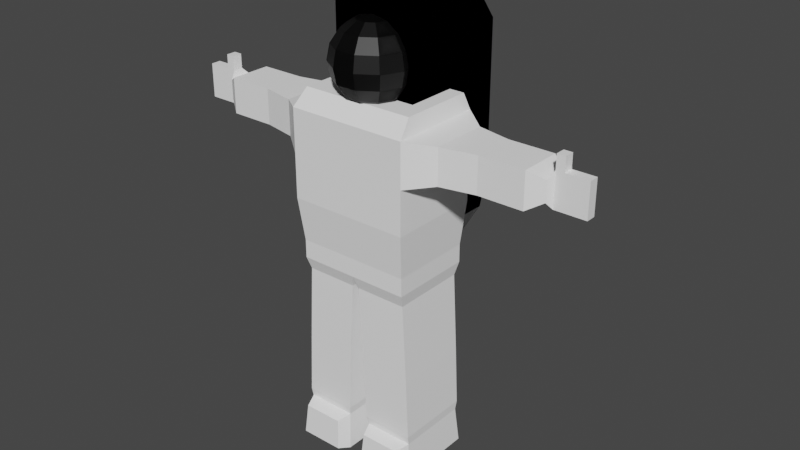 # Source: astronaut.blend  (saved by Blender 3.2.14; exported with 4.5.12 LTS)
import bpy
from mathutils import Matrix  # noqa: F401  (used for matrix-valued properties, if any)

bpy.ops.wm.read_factory_settings(use_empty=True)
scene = bpy.context.scene
scene.name = 'Scene'

# ---- collections
col_collection = bpy.data.collections.new('Collection'); scene.collection.children.link(col_collection)

# ---- materials (node trees are filled in below, after node groups)
mat_suit = bpy.data.materials.new('Suit')
mat_suit.use_transparent_shadow = False
mat_head = bpy.data.materials.new('Head')
mat_head.use_transparent_shadow = False

# ---- material node trees
mat_suit.use_nodes = True; mat_suit.node_tree.nodes.clear()
_N = mat_suit.node_tree.nodes; _L = mat_suit.node_tree.links
n0 = _N.new('ShaderNodeBsdfPrincipled'); n0.name = 'Principled BSDF'; n0.location = (10, 300)
n0.distribution = 'GGX'
n0.subsurface_method = 'RANDOM_WALK_SKIN'
n0.inputs[0].default_value = (1.0, 1.0, 1.0, 1.0)
n0.inputs[3].default_value = 1.45
n0.inputs[27].default_value = (0.0, 0.0, 0.0, 1.0)
n0.inputs[28].default_value = 1.0
n1 = _N.new('ShaderNodeOutputMaterial'); n1.name = 'Material Output'; n1.location = (300, 300)
_L.new(n0.outputs[0], n1.inputs[0])
n1.is_active_output = True
mat_head.use_nodes = True; mat_head.node_tree.nodes.clear()
_N = mat_head.node_tree.nodes; _L = mat_head.node_tree.links
n0 = _N.new('ShaderNodeBsdfPrincipled'); n0.name = 'Principled BSDF'; n0.location = (10, 300)
n0.distribution = 'GGX'
n0.subsurface_method = 'RANDOM_WALK_SKIN'
n0.inputs[0].default_value = (0.0, 0.0, 0.0, 1.0)
n0.inputs[3].default_value = 1.45
n0.inputs[27].default_value = (0.0, 0.0, 0.0, 1.0)
n0.inputs[28].default_value = 1.0
n1 = _N.new('ShaderNodeOutputMaterial'); n1.name = 'Material Output'; n1.location = (300, 300)
_L.new(n0.outputs[0], n1.inputs[0])
n1.is_active_output = True

# ---- world
world_world = bpy.data.worlds.new('World'); scene.world = world_world
world_world.use_nodes = True; world_world.node_tree.nodes.clear()
_N = world_world.node_tree.nodes; _L = world_world.node_tree.links
n0 = _N.new('ShaderNodeOutputWorld'); n0.name = 'World Output'; n0.location = (300, 300)
n1 = _N.new('ShaderNodeBackground'); n1.name = 'Background'; n1.location = (10, 300)
n1.inputs[0].default_value = (0.05088, 0.05088, 0.05088, 1.0)
_L.new(n1.outputs[0], n0.inputs[0])
n0.is_active_output = True
world_world.color = (0.05088, 0.05088, 0.05088)
world_world.use_sun_shadow = False
world_world.sun_shadow_jitter_overblur = 0.0

# ---- meshes
me_cube_003 = bpy.data.meshes.new('Cube.003')
me_cube_003.from_pydata([(0.2392, -0.1571, 0.9074), (0.2531, -0.1786, 1.455), (0.2392, 0.192, 0.9074), (0.2531, 0.2135, 1.455), (0.0, 0.192, 0.9074), (0.0, 0.2135, 1.455), (0.0, -0.1571, 0.9074), (0.0, -0.1786, 1.455), (0.2531, 0.2135, 1.273), (0.2531, 0.2135, 1.09), (0.2531, -0.1786, 1.273), (0.2531, -0.1786, 1.09), (0.0, -0.1786, 1.273), (0.0, -0.1786, 1.09), (0.0, 0.2135, 1.273), (0.0, 0.2135, 1.09), (0.2531, 0.2135, 1.455), (0.2531, -0.1786, 1.455), (0.2531, 0.2135, 1.273), (0.2531, -0.1786, 1.273), (0.2531, 0.2135, 1.455), (0.2531, -0.1786, 1.455), (0.2531, 0.2135, 1.273), (0.2531, -0.1786, 1.273), (0.3542, 0.1361, 1.438), (0.3542, -0.1012, 1.438), (0.3542, 0.1361, 1.29), (0.3542, -0.1012, 1.29), (0.4981, 0.1057, 1.438), (0.4981, -0.07077, 1.438), (0.4981, 0.1057, 1.29), (0.4981, -0.07077, 1.29), (0.6864, 0.1057, 1.438), (0.6864, -0.07077, 1.438), (0.6864, 0.1057, 1.29), (0.6864, -0.07077, 1.29), (0.7443, 0.06575, 1.405), (0.7443, -0.03085, 1.405), (0.7443, 0.06575, 1.323), (0.7443, -0.03085, 1.323), (0.7575, 0.03806, 1.435), (0.7575, -0.003166, 1.435), (0.7575, 0.03806, 1.293), (0.7575, -0.003166, 1.293), (0.8888, 0.03806, 1.435), (0.8888, -0.003166, 1.435), (0.8888, 0.03806, 1.293), (0.8888, -0.003166, 1.293), (0.7926, -0.003166, 1.293), (0.7926, -0.003166, 1.435), (0.7926, 0.03806, 1.435), (0.7926, 0.03806, 1.293), (0.7575, 0.03806, 1.494), (0.7575, -0.003166, 1.494), (0.7926, -0.003166, 1.494), (0.7926, 0.03806, 1.494), (0.8888, 0.03806, 1.4), (0.8888, 0.03806, 1.364), (0.8888, 0.03806, 1.328), (0.8888, -0.003166, 1.4), (0.8888, -0.003166, 1.364), (0.8888, -0.003166, 1.328), (0.7926, 0.03806, 1.4), (0.7926, 0.03806, 1.364), (0.7926, 0.03806, 1.328), (0.7926, -0.003166, 1.328), (0.7926, -0.003166, 1.364), (0.7926, -0.003166, 1.4), (0.0, 0.2135, 1.455), (0.2531, 0.2135, 1.455), (0.2531, -0.1786, 1.455), (0.0, -0.1786, 1.455), (0.0, 0.1917, 1.521), (0.2388, 0.1917, 1.521), (0.2388, -0.1174, 1.521), (0.0, -0.1174, 1.521), (-0.1771, -0.02121, 1.522), (-0.1771, -0.02121, 1.876), (-0.1771, 0.3331, 1.522), (-0.1771, 0.3331, 1.876), (0.1771, -0.02121, 1.522), (0.1771, -0.02121, 1.876), (0.1771, 0.3331, 1.522), (0.1771, 0.3331, 1.876), (-0.1771, 0.4446, 1.728), (-0.1771, 0.4446, 1.522), (0.1771, 0.4446, 1.522), (0.1771, 0.4446, 1.728), (-0.1771, 0.215, 1.522), (-0.1771, 0.215, 1.876), (0.1771, 0.215, 1.522), (0.1771, 0.215, 1.876), (0.1771, 0.3331, 1.098), (-0.1771, 0.3331, 1.098), (0.1771, 0.215, 1.098), (0.1771, 0.4446, 1.098), (-0.1771, 0.4446, 1.098), (-0.1771, 0.215, 1.098), (0.1771, 0.3331, 0.9709), (-0.1771, 0.3331, 0.9709), (0.1771, 0.215, 0.9709), (0.1771, 0.4031, 0.9709), (-0.1771, 0.4031, 0.9709), (-0.1771, 0.215, 0.9709), (0.1155, 0.2969, 0.8353), (-0.1155, 0.2969, 0.8353), (0.1155, 0.2199, 0.8353), (0.1155, 0.3425, 0.8353), (-0.1155, 0.3425, 0.8353), (-0.1155, 0.2199, 0.8353), (0.03406, 0.02889, 1.801), (0.06293, 0.07382, 1.765), (0.08222, 0.1038, 1.711), (0.089, 0.1144, 1.648), (0.08222, 0.1038, 1.585), (0.06293, 0.07382, 1.532), (0.03406, 0.02889, 1.496), (0.0573, 0.002069, 1.801), (0.1059, 0.02425, 1.765), (0.1383, 0.03908, 1.711), (0.1497, 0.04428, 1.648), (0.1383, 0.03908, 1.585), (0.1059, 0.02425, 1.532), (0.0573, 0.002069, 1.496), (0.06235, -0.03307, 1.801), (0.1152, -0.04067, 1.765), (0.1505, -0.04574, 1.711), (0.1629, -0.04753, 1.648), (0.1505, -0.04574, 1.585), (0.1152, -0.04067, 1.532), (0.06235, -0.03307, 1.496), (0.04761, -0.06535, 1.801), (0.08797, -0.1003, 1.765), (0.1149, -0.1237, 1.711), (0.1244, -0.1319, 1.648), (0.1149, -0.1237, 1.585), (0.08797, -0.1003, 1.532), (0.04761, -0.06535, 1.496), (0.01775, -0.08454, 1.801), (0.03279, -0.1358, 1.765), (0.04285, -0.17, 1.711), (0.04638, -0.182, 1.648), (0.04285, -0.17, 1.585), (0.03279, -0.1358, 1.532), (0.01775, -0.08454, 1.496), (0.0, -0.0241, 1.813), (-0.01775, -0.08454, 1.801), (-0.03279, -0.1358, 1.765), (-0.04285, -0.17, 1.711), (-0.04638, -0.182, 1.648), (-0.04285, -0.17, 1.585), (-0.03279, -0.1358, 1.532), (-0.01775, -0.08454, 1.496), (-0.04761, -0.06535, 1.801), (-0.08797, -0.1003, 1.765), (-0.1149, -0.1237, 1.711), (-0.1244, -0.1319, 1.648), (-0.1149, -0.1237, 1.585), (-0.08797, -0.1003, 1.532), (-0.04761, -0.06535, 1.496), (-0.06235, -0.03307, 1.801), (-0.1152, -0.04067, 1.765), (-0.1505, -0.04574, 1.711), (-0.1629, -0.04753, 1.648), (-0.1505, -0.04574, 1.585), (-0.1152, -0.04067, 1.532), (-0.06235, -0.03307, 1.496), (-0.0573, 0.002069, 1.801), (-0.1059, 0.02425, 1.765), (-0.1383, 0.03908, 1.711), (-0.1497, 0.04428, 1.648), (-0.1383, 0.03908, 1.585), (-0.1059, 0.02425, 1.532), (-0.0573, 0.002069, 1.496), (-0.03406, 0.02889, 1.801), (-0.06293, 0.07382, 1.765), (-0.08222, 0.1038, 1.711), (-0.089, 0.1144, 1.648), (-0.08222, 0.1038, 1.585), (-0.06293, 0.07382, 1.532), (-0.03406, 0.02889, 1.496), (0.0, 0.03889, 1.801), (0.0, 0.0923, 1.765), (0.0, 0.128, 1.711), (0.0, 0.1405, 1.648), (0.0, 0.128, 1.585), (0.0, 0.0923, 1.532), (0.0, 0.03889, 1.496), (0.0, -0.0241, 1.484), (0.532, 0.1057, 1.438), (0.532, 0.1057, 1.29), (0.532, -0.07077, 1.29), (0.532, -0.07077, 1.438), (0.2392, -0.1571, 0.9074), (0.2392, 0.192, 0.9074), (0.0, -0.1571, 0.9074), (0.0, 0.192, 0.9074), (0.2392, -0.1571, 0.8309), (0.2392, 0.192, 0.8309), (0.0, -0.1571, 0.8309), (0.0, 0.192, 0.8309), (0.2296, -0.1394, 0.7782), (0.2296, 0.1743, 0.7782), (0.01473, -0.1394, 0.7782), (0.01473, 0.1743, 0.7782), (0.2591, -0.1394, 0.1939), (0.2591, 0.1743, 0.1939), (0.0442, -0.1394, 0.1939), (0.0442, 0.1743, 0.1939), (0.2567, -0.133, 0.1566), (0.2567, 0.1678, 0.1566), (0.05057, -0.133, 0.1566), (0.05057, 0.1678, 0.1566), (0.2671, -0.1481, 0.001376), (0.2671, 0.183, 0.001376), (0.04017, -0.1481, 0.001376), (0.04017, 0.183, 0.001376), (0.05057, -0.133, 0.1566), (0.2567, -0.133, 0.1566), (0.04017, -0.1481, 0.001376), (0.2671, -0.1481, 0.001376), (0.06996, -0.1869, 0.142), (0.2373, -0.1869, 0.142), (0.06152, -0.1992, 0.01598), (0.2457, -0.1992, 0.01598), (0.02877, -0.1394, 0.518), (0.2437, 0.1743, 0.518), (0.02877, 0.1743, 0.518), (0.2437, -0.1394, 0.518), (0.03297, -0.1394, 0.4401), (0.2479, 0.1743, 0.4401), (0.2479, -0.1394, 0.4401), (0.03297, 0.1743, 0.4401)], [], [(14, 5, 3, 8), (3, 1, 17, 16), (0, 6, 195, 193), (10, 1, 7, 12), (3, 5, 68, 69), (0, 11, 13, 6), (11, 10, 12, 13), (2, 9, 11, 0), (9, 8, 10, 11), (4, 15, 9, 2), (15, 14, 8, 9), (17, 19, 23, 21), (1, 10, 19, 17), (8, 3, 16, 18), (10, 8, 18, 19), (21, 23, 27, 25), (16, 17, 21, 20), (19, 18, 22, 23), (18, 16, 20, 22), (27, 26, 30, 31), (20, 21, 25, 24), (23, 22, 26, 27), (22, 20, 24, 26), (190, 189, 32, 34), (26, 24, 28, 30), (25, 27, 31, 29), (24, 25, 29, 28), (33, 35, 39, 37), (192, 191, 35, 33), (189, 192, 33, 32), (191, 190, 34, 35), (37, 39, 43, 41), (32, 33, 37, 36), (35, 34, 38, 39), (34, 32, 36, 38), (65, 48, 47, 61), (36, 37, 41, 40), (39, 38, 42, 43), (38, 36, 40, 42), (56, 44, 45, 59), (50, 49, 45, 44), (48, 51, 46, 47), (62, 50, 44, 56), (42, 40, 50, 62, 63, 64, 51), (43, 42, 51, 48), (50, 40, 52, 55), (41, 43, 48, 65, 66, 67, 49), (52, 53, 54, 55), (41, 49, 54, 53), (40, 41, 53, 52), (49, 50, 55, 54), (51, 64, 58, 46), (64, 63, 57, 58), (63, 62, 56, 57), (46, 58, 61, 47), (58, 57, 60, 61), (57, 56, 59, 60), (49, 67, 59, 45), (67, 66, 60, 59), (66, 65, 61, 60), (71, 70, 74, 75), (7, 1, 70, 71), (1, 3, 69, 70), (73, 72, 75, 74), (69, 68, 72, 73), (70, 69, 73, 74), (88, 89, 79, 78), (88, 78, 93, 97), (90, 91, 81, 80), (80, 81, 77, 76), (88, 90, 80, 76), (91, 89, 77, 81), (85, 84, 87, 86), (79, 83, 87, 84), (78, 79, 84, 85), (83, 82, 86, 87), (83, 79, 89, 91), (85, 86, 95, 96), (82, 83, 91, 90), (76, 77, 89, 88), (93, 96, 102, 99), (97, 93, 99, 103), (82, 90, 94, 92), (78, 85, 96, 93), (90, 88, 97, 94), (86, 82, 92, 95), (101, 98, 104, 107), (100, 103, 109, 106), (92, 94, 100, 98), (94, 97, 103, 100), (95, 92, 98, 101), (96, 95, 101, 102), (104, 105, 108, 107), (105, 104, 106, 109), (102, 101, 107, 108), (103, 99, 105, 109), (99, 102, 108, 105), (98, 100, 106, 104), (187, 186, 115, 116), (185, 184, 113, 114), (183, 182, 111, 112), (181, 145, 110), (188, 187, 116), (186, 185, 114, 115), (184, 183, 112, 113), (182, 181, 110, 111), (112, 111, 118, 119), (110, 145, 117), (188, 116, 123), (115, 114, 121, 122), (113, 112, 119, 120), (111, 110, 117, 118), (116, 115, 122, 123), (114, 113, 120, 121), (188, 123, 130), (122, 121, 128, 129), (120, 119, 126, 127), (118, 117, 124, 125), (123, 122, 129, 130), (121, 120, 127, 128), (119, 118, 125, 126), (117, 145, 124), (125, 124, 131, 132), (130, 129, 136, 137), (128, 127, 134, 135), (126, 125, 132, 133), (124, 145, 131), (188, 130, 137), (129, 128, 135, 136), (127, 126, 133, 134), (137, 136, 143, 144), (135, 134, 141, 142), (133, 132, 139, 140), (131, 145, 138), (188, 137, 144), (136, 135, 142, 143), (134, 133, 140, 141), (132, 131, 138, 139), (138, 145, 146), (188, 144, 152), (143, 142, 150, 151), (141, 140, 148, 149), (139, 138, 146, 147), (144, 143, 151, 152), (142, 141, 149, 150), (140, 139, 147, 148), (151, 150, 157, 158), (149, 148, 155, 156), (147, 146, 153, 154), (152, 151, 158, 159), (150, 149, 156, 157), (148, 147, 154, 155), (146, 145, 153), (188, 152, 159), (159, 158, 165, 166), (157, 156, 163, 164), (155, 154, 161, 162), (153, 145, 160), (188, 159, 166), (158, 157, 164, 165), (156, 155, 162, 163), (154, 153, 160, 161), (164, 163, 170, 171), (162, 161, 168, 169), (160, 145, 167), (188, 166, 173), (165, 164, 171, 172), (163, 162, 169, 170), (161, 160, 167, 168), (166, 165, 172, 173), (188, 173, 180), (172, 171, 178, 179), (170, 169, 176, 177), (168, 167, 174, 175), (173, 172, 179, 180), (171, 170, 177, 178), (169, 168, 175, 176), (167, 145, 174), (177, 176, 183, 184), (175, 174, 181, 182), (180, 179, 186, 187), (178, 177, 184, 185), (176, 175, 182, 183), (174, 145, 181), (188, 180, 187), (179, 178, 185, 186), (31, 30, 190, 191), (28, 29, 192, 189), (29, 31, 191, 192), (30, 28, 189, 190), (193, 195, 199, 197), (4, 2, 194, 196), (2, 0, 193, 194), (198, 197, 201, 202), (196, 194, 198, 200), (194, 193, 197, 198), (232, 230, 206, 208), (197, 199, 203, 201), (200, 198, 202, 204), (208, 206, 210, 212), (230, 231, 205, 206), (231, 229, 207, 205), (215, 213, 220, 219), (206, 205, 209, 210), (207, 208, 212, 211), (205, 207, 211, 209), (216, 214, 213, 215), (212, 210, 214, 216), (210, 209, 213, 214), (211, 212, 216, 215), (229, 232, 208, 207), (199, 200, 204, 203), (217, 219, 223, 221), (209, 211, 217, 218), (211, 215, 219, 217), (213, 209, 218, 220), (222, 221, 223, 224), (218, 217, 221, 222), (220, 218, 222, 224), (219, 220, 224, 223), (203, 204, 227, 225), (201, 203, 225, 228), (202, 201, 228, 226), (204, 202, 226, 227), (225, 227, 232, 229), (228, 225, 229, 231), (226, 228, 231, 230), (227, 226, 230, 232)])
me_cube_003.polygons.foreach_set('material_index', [0, 0, 0, 0, 0, 0, 0, 0, 0, 0, 0, 0, 0, 0, 0, 0, 0, 0, 0, 0, 0, 0, 0, 0, 0, 0, 0, 0, 0, 0, 0, 0, 0, 0, 0, 0, 0, 0, 0, 0, 0, 0, 0, 0, 0, 0, 0, 0, 0, 0, 0, 0, 0, 0, 0, 0, 0, 0, 0, 0, 0, 0, 0, 0, 0, 0, 0, 0, 0, 0, 0, 0, 0, 0, 0, 0, 0, 0, 0, 0, 0, 0, 0, 0, 0, 0, 0, 0, 0, 0, 0, 0, 0, 0, 0, 0, 0, 0, 1, 1, 1, 1, 1, 1, 1, 1, 1, 1, 1, 1, 1, 1, 1, 1, 1, 1, 1, 1, 1, 1, 1, 1, 1, 1, 1, 1, 1, 1, 1, 1, 1, 1, 1, 1, 1, 1, 1, 1, 1, 1, 1, 1, 1, 1, 1, 1, 1, 1, 1, 1, 1, 1, 1, 1, 1, 1, 1, 1, 1, 1, 1, 1, 1, 1, 1, 1, 1, 1, 1, 1, 1, 1, 1, 1, 1, 1, 1, 1, 1, 1, 1, 1, 1, 1, 1, 1, 0, 0, 0, 0, 0, 0, 0, 0, 0, 0, 0, 0, 0, 0, 0, 0, 0, 0, 0, 0, 0, 0, 0, 0, 0, 0, 0, 0, 0, 0, 0, 0, 0, 0, 0, 0, 0, 0, 0, 0, 0, 0])
_uv = me_cube_003.uv_layers.new(name='UVMap')
_uv.uv.foreach_set('vector', [0.5417, 0.375, 0.625, 0.375, 0.625, 0.5, 0.5417, 0.5, 0.625, 0.5, 0.625, 0.75, 0.625, 0.75, 0.625, 0.5, 0.375, 0.75, 0.375, 0.875, 0.375, 0.875, 0.375, 0.75, 0.5417, 0.75, 0.625, 0.75, 0.625, 0.875, 0.5417, 0.875, 0.625, 0.5, 0.625, 0.375, 0.625, 0.375, 0.625, 0.5, 0.375, 0.75, 0.4583, 0.75, 0.4583, 0.875, 0.375, 0.875, 0.4583, 0.75, 0.5417, 0.75, 0.5417, 0.875, 0.4583, 0.875, 0.375, 0.5, 0.4583, 0.5, 0.4583, 0.75, 0.375, 0.75, 0.4583, 0.5, 0.5417, 0.5, 0.5417, 0.75, 0.4583, 0.75, 0.375, 0.375, 0.4583, 0.375, 0.4583, 0.5, 0.375, 0.5, 0.4583, 0.375, 0.5417, 0.375, 0.5417, 0.5, 0.4583, 0.5, 0.625, 0.75, 0.5417, 0.75, 0.5417, 0.75, 0.625, 0.75, 0.625, 0.75, 0.5417, 0.75, 0.5417, 0.75, 0.625, 0.75, 0.5417, 0.5, 0.625, 0.5, 0.625, 0.5, 0.5417, 0.5, 0.5417, 0.75, 0.5417, 0.5, 0.5417, 0.5, 0.5417, 0.75, 0.625, 0.75, 0.5417, 0.75, 0.5417, 0.75, 0.625, 0.75, 0.625, 0.5, 0.625, 0.75, 0.625, 0.75, 0.625, 0.5, 0.5417, 0.75, 0.5417, 0.5, 0.5417, 0.5, 0.5417, 0.75, 0.5417, 0.5, 0.625, 0.5, 0.625, 0.5, 0.5417, 0.5, 0.5417, 0.75, 0.5417, 0.5, 0.5417, 0.5, 0.5417, 0.75, 0.625, 0.5, 0.625, 0.75, 0.625, 0.75, 0.625, 0.5, 0.5417, 0.75, 0.5417, 0.5, 0.5417, 0.5, 0.5417, 0.75, 0.5417, 0.5, 0.625, 0.5, 0.625, 0.5, 0.5417, 0.5, 0.5417, 0.5, 0.625, 0.5, 0.625, 0.5, 0.5417, 0.5, 0.5417, 0.5, 0.625, 0.5, 0.625, 0.5, 0.5417, 0.5, 0.625, 0.75, 0.5417, 0.75, 0.5417, 0.75, 0.625, 0.75, 0.625, 0.5, 0.625, 0.75, 0.625, 0.75, 0.625, 0.5, 0.625, 0.75, 0.5417, 0.75, 0.5417, 0.75, 0.625, 0.75, 0.625, 0.75, 0.5417, 0.75, 0.5417, 0.75, 0.625, 0.75, 0.625, 0.5, 0.625, 0.75, 0.625, 0.75, 0.625, 0.5, 0.5417, 0.75, 0.5417, 0.5, 0.5417, 0.5, 0.5417, 0.75, 0.625, 0.75, 0.5417, 0.75, 0.5417, 0.75, 0.625, 0.75, 0.625, 0.5, 0.625, 0.75, 0.625, 0.75, 0.625, 0.5, 0.5417, 0.75, 0.5417, 0.5, 0.5417, 0.5, 0.5417, 0.75, 0.5417, 0.5, 0.625, 0.5, 0.625, 0.5, 0.5417, 0.5, 0.5625, 0.75, 0.5417, 0.75, 0.5417, 0.75, 0.5625, 0.75, 0.625, 0.5, 0.625, 0.75, 0.625, 0.75, 0.625, 0.5, 0.5417, 0.75, 0.5417, 0.5, 0.5417, 0.5, 0.5417, 0.75, 0.5417, 0.5, 0.625, 0.5, 0.625, 0.5, 0.5417, 0.5, 0.6042, 0.5, 0.625, 0.5, 0.625, 0.75, 0.6042, 0.75, 0.625, 0.5, 0.625, 0.75, 0.625, 0.75, 0.625, 0.5, 0.5417, 0.75, 0.5417, 0.5, 0.5417, 0.5, 0.5417, 0.75, 0.6042, 0.5, 0.625, 0.5, 0.625, 0.5, 0.6042, 0.5, 0.5417, 0.5, 0.625, 0.5, 0.625, 0.5, 0.6042, 0.5, 0.5833, 0.5, 0.5625, 0.5, 0.5417, 0.5, 0.5417, 0.75, 0.5417, 0.5, 0.5417, 0.5, 0.5417, 0.75, 0.625, 0.5, 0.625, 0.5, 0.625, 0.5, 0.625, 0.5, 0.625, 0.75, 0.5417, 0.75, 0.5417, 0.75, 0.5625, 0.75, 0.5833, 0.75, 0.6042, 0.75, 0.625, 0.75, 0.625, 0.5, 0.625, 0.75, 0.625, 0.75, 0.625, 0.5, 0.625, 0.75, 0.625, 0.75, 0.625, 0.75, 0.625, 0.75, 0.625, 0.5, 0.625, 0.75, 0.625, 0.75, 0.625, 0.5, 0.625, 0.75, 0.625, 0.5, 0.625, 0.5, 0.625, 0.75, 0.5417, 0.5, 0.5625, 0.5, 0.5625, 0.5, 0.5417, 0.5, 0.5625, 0.5, 0.5833, 0.5, 0.5833, 0.5, 0.5625, 0.5, 0.5833, 0.5, 0.6042, 0.5, 0.6042, 0.5, 0.5833, 0.5, 0.5417, 0.5, 0.5625, 0.5, 0.5625, 0.75, 0.5417, 0.75, 0.5625, 0.5, 0.5833, 0.5, 0.5833, 0.75, 0.5625, 0.75, 0.5833, 0.5, 0.6042, 0.5, 0.6042, 0.75, 0.5833, 0.75, 0.625, 0.75, 0.6042, 0.75, 0.6042, 0.75, 0.625, 0.75, 0.6042, 0.75, 0.5833, 0.75, 0.5833, 0.75, 0.6042, 0.75, 0.5833, 0.75, 0.5625, 0.75, 0.5625, 0.75, 0.5833, 0.75, 0.625, 0.875, 0.625, 0.75, 0.625, 0.75, 0.625, 0.875, 0.625, 0.875, 0.625, 0.75, 0.625, 0.75, 0.625, 0.875, 0.625, 0.75, 0.625, 0.5, 0.625, 0.5, 0.625, 0.75, 0.625, 0.5, 0.75, 0.5, 0.75, 0.75, 0.625, 0.75, 0.625, 0.5, 0.625, 0.375, 0.625, 0.375, 0.625, 0.5, 0.625, 0.75, 0.625, 0.5, 0.625, 0.5, 0.625, 0.75, 0.375, 0.1667, 0.625, 0.1667, 0.625, 0.25, 0.375, 0.25, 0.375, 0.1667, 0.375, 0.25, 0.375, 0.25, 0.375, 0.1667, 0.375, 0.5833, 0.625, 0.5833, 0.625, 0.75, 0.375, 0.75, 0.375, 0.75, 0.625, 0.75, 0.625, 1.0, 0.375, 1.0, 0.125, 0.5833, 0.375, 0.5833, 0.375, 0.75, 0.125, 0.75, 0.625, 0.5833, 0.875, 0.5833, 0.875, 0.75, 0.625, 0.75, 0.375, 0.25, 0.625, 0.25, 0.625, 0.5, 0.375, 0.5, 0.875, 0.5, 0.625, 0.5, 0.625, 0.5, 0.875, 0.5, 0.375, 0.25, 0.625, 0.25, 0.625, 0.25, 0.375, 0.25, 0.625, 0.5, 0.375, 0.5, 0.375, 0.5, 0.625, 0.5, 0.625, 0.5, 0.875, 0.5, 0.875, 0.5833, 0.625, 0.5833, 0.375, 0.25, 0.375, 0.5, 0.375, 0.5, 0.375, 0.25, 0.375, 0.5, 0.625, 0.5, 0.625, 0.5833, 0.375, 0.5833, 0.375, 0.0, 0.625, 0.0, 0.625, 0.1667, 0.375, 0.1667, 0.375, 0.25, 0.375, 0.25, 0.375, 0.25, 0.375, 0.25, 0.375, 0.1667, 0.375, 0.25, 0.375, 0.25, 0.375, 0.1667, 0.375, 0.5, 0.375, 0.5833, 0.375, 0.5833, 0.375, 0.5, 0.375, 0.25, 0.375, 0.25, 0.375, 0.25, 0.375, 0.25, 0.375, 0.5833, 0.125, 0.5833, 0.125, 0.5833, 0.375, 0.5833, 0.375, 0.5, 0.375, 0.5, 0.375, 0.5, 0.375, 0.5, 0.375, 0.5, 0.375, 0.5, 0.375, 0.5, 0.375, 0.5, 0.375, 0.5833, 0.125, 0.5833, 0.125, 0.5833, 0.375, 0.5833, 0.375, 0.5, 0.375, 0.5833, 0.375, 0.5833, 0.375, 0.5, 0.375, 0.5833, 0.125, 0.5833, 0.125, 0.5833, 0.375, 0.5833, 0.375, 0.5, 0.375, 0.5, 0.375, 0.5, 0.375, 0.5, 0.375, 0.25, 0.375, 0.5, 0.375, 0.5, 0.375, 0.25, 0.375, 0.5, 0.125, 0.5, 0.125, 0.5, 0.375, 0.5, 0.125, 0.5, 0.375, 0.5, 0.375, 0.5833, 0.125, 0.5833, 0.375, 0.25, 0.375, 0.5, 0.375, 0.5, 0.375, 0.25, 0.375, 0.1667, 0.375, 0.25, 0.375, 0.25, 0.375, 0.1667, 0.375, 0.25, 0.375, 0.25, 0.375, 0.25, 0.375, 0.25, 0.375, 0.5, 0.375, 0.5833, 0.375, 0.5833, 0.375, 0.5, 0.7273, 0.125, 0.7273, 0.25, 0.6364, 0.25, 0.6364, 0.125, 0.7273, 0.375, 0.7273, 0.5, 0.6364, 0.5, 0.6364, 0.375, 0.7273, 0.625, 0.7273, 0.75, 0.6364, 0.75, 0.6364, 0.625, 0.7273, 0.875, 0.6818, 1.0, 0.6364, 0.875, 0.6818, 0.0, 0.7273, 0.125, 0.6364, 0.125, 0.7273, 0.25, 0.7273, 0.375, 0.6364, 0.375, 0.6364, 0.25, 0.7273, 0.5, 0.7273, 0.625, 0.6364, 0.625, 0.6364, 0.5, 0.7273, 0.75, 0.7273, 0.875, 0.6364, 0.875, 0.6364, 0.75, 0.6364, 0.625, 0.6364, 0.75, 0.5455, 0.75, 0.5455, 0.625, 0.6364, 0.875, 0.5909, 1.0, 0.5455, 0.875, 0.5909, 0.0, 0.6364, 0.125, 0.5455, 0.125, 0.6364, 0.25, 0.6364, 0.375, 0.5455, 0.375, 0.5455, 0.25, 0.6364, 0.5, 0.6364, 0.625, 0.5455, 0.625, 0.5455, 0.5, 0.6364, 0.75, 0.6364, 0.875, 0.5455, 0.875, 0.5455, 0.75, 0.6364, 0.125, 0.6364, 0.25, 0.5455, 0.25, 0.5455, 0.125, 0.6364, 0.375, 0.6364, 0.5, 0.5455, 0.5, 0.5455, 0.375, 0.5, 0.0, 0.5455, 0.125, 0.4545, 0.125, 0.5455, 0.25, 0.5455, 0.375, 0.4545, 0.375, 0.4545, 0.25, 0.5455, 0.5, 0.5455, 0.625, 0.4545, 0.625, 0.4545, 0.5, 0.5455, 0.75, 0.5455, 0.875, 0.4545, 0.875, 0.4545, 0.75, 0.5455, 0.125, 0.5455, 0.25, 0.4545, 0.25, 0.4545, 0.125, 0.5455, 0.375, 0.5455, 0.5, 0.4545, 0.5, 0.4545, 0.375, 0.5455, 0.625, 0.5455, 0.75, 0.4545, 0.75, 0.4545, 0.625, 0.5455, 0.875, 0.5, 1.0, 0.4545, 0.875, 0.4545, 0.75, 0.4545, 0.875, 0.3636, 0.875, 0.3636, 0.75, 0.4545, 0.125, 0.4545, 0.25, 0.3636, 0.25, 0.3636, 0.125, 0.4545, 0.375, 0.4545, 0.5, 0.3636, 0.5, 0.3636, 0.375, 0.4545, 0.625, 0.4545, 0.75, 0.3636, 0.75, 0.3636, 0.625, 0.4545, 0.875, 0.4091, 1.0, 0.3636, 0.875, 0.4091, 0.0, 0.4545, 0.125, 0.3636, 0.125, 0.4545, 0.25, 0.4545, 0.375, 0.3636, 0.375, 0.3636, 0.25, 0.4545, 0.5, 0.4545, 0.625, 0.3636, 0.625, 0.3636, 0.5, 0.3636, 0.125, 0.3636, 0.25, 0.2727, 0.25, 0.2727, 0.125, 0.3636, 0.375, 0.3636, 0.5, 0.2727, 0.5, 0.2727, 0.375, 0.3636, 0.625, 0.3636, 0.75, 0.2727, 0.75, 0.2727, 0.625, 0.3636, 0.875, 0.3182, 1.0, 0.2727, 0.875, 0.3182, 0.0, 0.3636, 0.125, 0.2727, 0.125, 0.3636, 0.25, 0.3636, 0.375, 0.2727, 0.375, 0.2727, 0.25, 0.3636, 0.5, 0.3636, 0.625, 0.2727, 0.625, 0.2727, 0.5, 0.3636, 0.75, 0.3636, 0.875, 0.2727, 0.875, 0.2727, 0.75, 0.2727, 0.875, 0.2273, 1.0, 0.1818, 0.875, 0.2273, 0.0, 0.2727, 0.125, 0.1818, 0.125, 0.2727, 0.25, 0.2727, 0.375, 0.1818, 0.375, 0.1818, 0.25, 0.2727, 0.5, 0.2727, 0.625, 0.1818, 0.625, 0.1818, 0.5, 0.2727, 0.75, 0.2727, 0.875, 0.1818, 0.875, 0.1818, 0.75, 0.2727, 0.125, 0.2727, 0.25, 0.1818, 0.25, 0.1818, 0.125, 0.2727, 0.375, 0.2727, 0.5, 0.1818, 0.5, 0.1818, 0.375, 0.2727, 0.625, 0.2727, 0.75, 0.1818, 0.75, 0.1818, 0.625, 0.1818, 0.25, 0.1818, 0.375, 0.09091, 0.375, 0.09091, 0.25, 0.1818, 0.5, 0.1818, 0.625, 0.09091, 0.625, 0.09091, 0.5, 0.1818, 0.75, 0.1818, 0.875, 0.09091, 0.875, 0.09091, 0.75, 0.1818, 0.125, 0.1818, 0.25, 0.09091, 0.25, 0.09091, 0.125, 0.1818, 0.375, 0.1818, 0.5, 0.09091, 0.5, 0.09091, 0.375, 0.1818, 0.625, 0.1818, 0.75, 0.09091, 0.75, 0.09091, 0.625, 0.1818, 0.875, 0.1364, 1.0, 0.09091, 0.875, 0.1364, 0.0, 0.1818, 0.125, 0.09091, 0.125, 0.09091, 0.125, 0.09091, 0.25, 0.0, 0.25, 2.98e-08, 0.125, 0.09091, 0.375, 0.09091, 0.5, 0.0, 0.5, 0.0, 0.375, 0.09091, 0.625, 0.09091, 0.75, 0.0, 0.75, 0.0, 0.625, 0.09091, 0.875, 0.04545, 1.0, 2.98e-08, 0.875, 0.04545, 0.0, 0.09091, 0.125, 2.98e-08, 0.125, 0.09091, 0.25, 0.09091, 0.375, 0.0, 0.375, 0.0, 0.25, 0.09091, 0.5, 0.09091, 0.625, 0.0, 0.625, 0.0, 0.5, 0.09091, 0.75, 0.09091, 0.875, 2.98e-08, 0.875, 0.0, 0.75, 1.0, 0.375, 1.0, 0.5, 0.9091, 0.5, 0.9091, 0.375, 1.0, 0.625, 1.0, 0.75, 0.9091, 0.75, 0.9091, 0.625, 1.0, 0.875, 0.9545, 1.0, 0.9091, 0.875, 0.9545, 0.0, 1.0, 0.125, 0.9091, 0.125, 1.0, 0.25, 1.0, 0.375, 0.9091, 0.375, 0.9091, 0.25, 1.0, 0.5, 1.0, 0.625, 0.9091, 0.625, 0.9091, 0.5, 1.0, 0.75, 1.0, 0.875, 0.9091, 0.875, 0.9091, 0.75, 1.0, 0.125, 1.0, 0.25, 0.9091, 0.25, 0.9091, 0.125, 0.8636, 0.0, 0.9091, 0.125, 0.8182, 0.125, 0.9091, 0.25, 0.9091, 0.375, 0.8182, 0.375, 0.8182, 0.25, 0.9091, 0.5, 0.9091, 0.625, 0.8182, 0.625, 0.8182, 0.5, 0.9091, 0.75, 0.9091, 0.875, 0.8182, 0.875, 0.8182, 0.75, 0.9091, 0.125, 0.9091, 0.25, 0.8182, 0.25, 0.8182, 0.125, 0.9091, 0.375, 0.9091, 0.5, 0.8182, 0.5, 0.8182, 0.375, 0.9091, 0.625, 0.9091, 0.75, 0.8182, 0.75, 0.8182, 0.625, 0.9091, 0.875, 0.8636, 1.0, 0.8182, 0.875, 0.8182, 0.5, 0.8182, 0.625, 0.7273, 0.625, 0.7273, 0.5, 0.8182, 0.75, 0.8182, 0.875, 0.7273, 0.875, 0.7273, 0.75, 0.8182, 0.125, 0.8182, 0.25, 0.7273, 0.25, 0.7273, 0.125, 0.8182, 0.375, 0.8182, 0.5, 0.7273, 0.5, 0.7273, 0.375, 0.8182, 0.625, 0.8182, 0.75, 0.7273, 0.75, 0.7273, 0.625, 0.8182, 0.875, 0.7727, 1.0, 0.7273, 0.875, 0.7727, 0.0, 0.8182, 0.125, 0.7273, 0.125, 0.8182, 0.25, 0.8182, 0.375, 0.7273, 0.375, 0.7273, 0.25, 0.5417, 0.75, 0.5417, 0.5, 0.5417, 0.5, 0.5417, 0.75, 0.625, 0.5, 0.625, 0.75, 0.625, 0.75, 0.625, 0.5, 0.625, 0.75, 0.5417, 0.75, 0.5417, 0.75, 0.625, 0.75, 0.5417, 0.5, 0.625, 0.5, 0.625, 0.5, 0.5417, 0.5, 0.375, 0.75, 0.375, 0.875, 0.375, 0.875, 0.375, 0.75, 0.375, 0.375, 0.375, 0.5, 0.375, 0.5, 0.375, 0.375, 0.375, 0.5, 0.375, 0.75, 0.375, 0.75, 0.375, 0.5, 0.375, 0.5, 0.375, 0.75, 0.375, 0.75, 0.375, 0.5, 0.375, 0.375, 0.375, 0.5, 0.375, 0.5, 0.375, 0.375, 0.375, 0.5, 0.375, 0.75, 0.375, 0.75, 0.375, 0.5, 0.375, 0.375, 0.375, 0.5, 0.375, 0.5, 0.375, 0.375, 0.375, 0.75, 0.375, 0.875, 0.375, 0.875, 0.375, 0.75, 0.375, 0.375, 0.375, 0.5, 0.375, 0.5, 0.375, 0.375, 0.375, 0.375, 0.375, 0.5, 0.375, 0.5, 0.375, 0.375, 0.375, 0.5, 0.375, 0.75, 0.375, 0.75, 0.375, 0.5, 0.375, 0.75, 0.375, 0.875, 0.375, 0.875, 0.375, 0.75, 0.25, 0.75, 0.375, 0.75, 0.375, 0.75, 0.25, 0.75, 0.375, 0.5, 0.375, 0.75, 0.375, 0.75, 0.375, 0.5, 0.0, 0.0, 0.0, 0.0, 0.0, 0.0, 0.0, 0.0, 0.375, 0.75, 0.375, 0.875, 0.375, 0.875, 0.375, 0.75, 0.25, 0.5, 0.375, 0.5, 0.375, 0.75, 0.25, 0.75, 0.375, 0.375, 0.375, 0.5, 0.375, 0.5, 0.375, 0.375, 0.375, 0.5, 0.375, 0.75, 0.375, 0.75, 0.375, 0.5, 0.0, 0.0, 0.0, 0.0, 0.0, 0.0, 0.0, 0.0, 0.1429, 0.3334, 0.375, 0.375, 0.375, 0.375, 0.0, 0.0, 0.375, 0.875, 0.375, 0.375, 0.375, 0.375, 0.375, 0.875, 0.0, 0.0, 0.0, 0.0, 0.0, 0.0, 0.0, 0.0, 0.375, 0.75, 0.375, 0.875, 0.375, 0.875, 0.375, 0.75, 0.0, 0.0, 0.0, 0.0, 0.0, 0.0, 0.0, 0.0, 0.375, 0.75, 0.375, 0.75, 0.375, 0.75, 0.375, 0.75, 0.375, 0.75, 0.375, 0.875, 0.375, 0.875, 0.375, 0.75, 0.375, 0.75, 0.375, 0.875, 0.375, 0.875, 0.375, 0.75, 0.375, 0.75, 0.375, 0.75, 0.375, 0.75, 0.375, 0.75, 0.25, 0.75, 0.375, 0.75, 0.375, 0.75, 0.25, 0.75, 0.375, 0.875, 0.375, 0.375, 0.375, 0.375, 0.1964, 0.4582, 0.375, 0.75, 0.375, 0.875, 0.375, 0.875, 0.375, 0.75, 0.375, 0.5, 0.375, 0.75, 0.375, 0.75, 0.375, 0.5, 0.375, 0.375, 0.375, 0.5, 0.375, 0.5, 0.375, 0.375, 0.1964, 0.4582, 0.375, 0.375, 0.375, 0.375, 0.1429, 0.3334, 0.375, 0.75, 0.375, 0.875, 0.375, 0.875, 0.375, 0.75, 0.375, 0.5, 0.375, 0.75, 0.375, 0.75, 0.375, 0.5, 0.375, 0.375, 0.375, 0.5, 0.375, 0.5, 0.375, 0.375])
me_cube_003.materials.append(mat_suit)
me_cube_003.materials.append(mat_head)
me_cube_003.update()

# ---- objects
ob_empty = bpy.data.objects.new('Empty', None)
ob_empty_001 = bpy.data.objects.new('Empty.001', None)
ob_astronaut = bpy.data.objects.new('Astronaut', me_cube_003)

# ---- transforms, parenting, visibility, modifiers, constraints
ob_empty.location = (0.0, -0.2683, 0.9393)
ob_empty.rotation_euler = (1.571, -0.0, -0.0)
ob_empty.scale = (0.3976, 0.3976, 0.3976)
ob_empty.empty_display_type = 'IMAGE'
ob_empty.empty_display_size = 5.0
ob_empty.empty_image_depth = 'BACK'
ob_empty.show_empty_image_perspective = False
ob_empty.empty_image_side = 'FRONT'
ob_empty_001.location = (0.0, 0.1282, 0.9525)
ob_empty_001.rotation_euler = (1.571, -0.0, 1.571)
ob_empty_001.scale = (0.398, 0.398, 0.398)
ob_empty_001.empty_display_type = 'IMAGE'
ob_empty_001.empty_display_size = 5.0
ob_empty_001.empty_image_depth = 'BACK'
ob_empty_001.show_empty_image_perspective = False
ob_empty_001.empty_image_side = 'FRONT'
ob_astronaut.location = (0.0, -2.98e-08, 0.0)
_m = ob_astronaut.modifiers.new('Mirror', 'MIRROR')

# ---- collection membership
col_collection.objects.link(ob_empty)
col_collection.objects.link(ob_empty_001)
col_collection.objects.link(ob_astronaut)

# ---- scene / render settings (as saved in the file)
scene.frame_start = 1; scene.frame_end = 250; scene.frame_set(1)
scene.render.engine = 'BLENDER_EEVEE_NEXT'
scene.cycles.sampling_pattern = 'TABULATED_SOBOL'
scene.cycles.use_light_tree = False
scene.view_settings.view_transform = 'Filmic'
bpy.context.view_layer.update()

# ---- added for rendering (the .blend has no active camera and no usable light): camera, sun
cam_auto = bpy.data.cameras.new('AutoCamera')
cam_auto.lens = 50.0
cam_auto.sensor_width = 36.0
cam_auto.clip_end = 1000.0
ob_auto_camera = bpy.data.objects.new('AutoCamera', cam_auto)
scene.collection.objects.link(ob_auto_camera)
ob_auto_camera.location = (2.46349, -2.83348, 2.90959)
ob_auto_camera.rotation_euler = (1.09748, -7.21219e-08, 0.694738)
scene.camera = ob_auto_camera
light_auto_sun = bpy.data.lights.new('AutoSun', 'SUN')
light_auto_sun.energy = 3.0
light_auto_sun.angle = 0.0523599
ob_auto_sun = bpy.data.objects.new('AutoSun', light_auto_sun)
scene.collection.objects.link(ob_auto_sun)
ob_auto_sun.rotation_euler = (0.872665, 0.174533, 0.523599)
bpy.context.view_layer.update()
